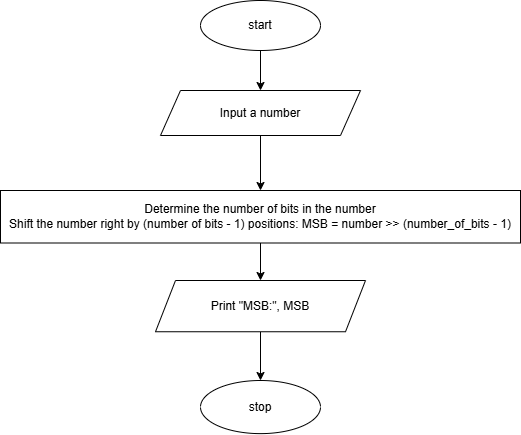

The diagram above was exported from draw.io. Its source (the exported page's mxGraphModel, read from the mxfile embedded in the PNG):
<mxGraphModel dx="954" dy="652" grid="1" gridSize="10" guides="1" tooltips="1" connect="1" arrows="1" fold="1" page="1" pageScale="1" pageWidth="827" pageHeight="1169" math="0" shadow="0">
  <root>
    <mxCell id="WIyWlLk6GJQsqaUBKTNV-0" />
    <mxCell id="WIyWlLk6GJQsqaUBKTNV-1" parent="WIyWlLk6GJQsqaUBKTNV-0" />
    <mxCell id="Tjzn7BXqaaWQb7hh85FK-9" value="" style="edgeStyle=orthogonalEdgeStyle;rounded=0;orthogonalLoop=1;jettySize=auto;html=1;" edge="1" parent="WIyWlLk6GJQsqaUBKTNV-1" source="Tjzn7BXqaaWQb7hh85FK-10" target="Tjzn7BXqaaWQb7hh85FK-12">
      <mxGeometry relative="1" as="geometry" />
    </mxCell>
    <mxCell id="Tjzn7BXqaaWQb7hh85FK-10" value="start" style="ellipse;whiteSpace=wrap;html=1;" vertex="1" parent="WIyWlLk6GJQsqaUBKTNV-1">
      <mxGeometry x="320" y="60" width="120" height="50" as="geometry" />
    </mxCell>
    <mxCell id="Tjzn7BXqaaWQb7hh85FK-11" value="" style="edgeStyle=orthogonalEdgeStyle;rounded=0;orthogonalLoop=1;jettySize=auto;html=1;" edge="1" parent="WIyWlLk6GJQsqaUBKTNV-1" source="Tjzn7BXqaaWQb7hh85FK-12" target="Tjzn7BXqaaWQb7hh85FK-14">
      <mxGeometry relative="1" as="geometry" />
    </mxCell>
    <mxCell id="Tjzn7BXqaaWQb7hh85FK-12" value="Input a number" style="shape=parallelogram;perimeter=parallelogramPerimeter;whiteSpace=wrap;html=1;fixedSize=1;" vertex="1" parent="WIyWlLk6GJQsqaUBKTNV-1">
      <mxGeometry x="280" y="150" width="200" height="45" as="geometry" />
    </mxCell>
    <mxCell id="Tjzn7BXqaaWQb7hh85FK-13" value="" style="edgeStyle=orthogonalEdgeStyle;rounded=0;orthogonalLoop=1;jettySize=auto;html=1;" edge="1" parent="WIyWlLk6GJQsqaUBKTNV-1" source="Tjzn7BXqaaWQb7hh85FK-14" target="Tjzn7BXqaaWQb7hh85FK-16">
      <mxGeometry relative="1" as="geometry" />
    </mxCell>
    <mxCell id="Tjzn7BXqaaWQb7hh85FK-14" value="Determine the number of bits in the number&lt;div&gt;Shift the number right by (number of bits - 1) positions: MSB = number &amp;gt;&amp;gt; (number_of_bits - 1)&lt;/div&gt;" style="whiteSpace=wrap;html=1;" vertex="1" parent="WIyWlLk6GJQsqaUBKTNV-1">
      <mxGeometry x="120" y="250" width="520" height="52.5" as="geometry" />
    </mxCell>
    <mxCell id="Tjzn7BXqaaWQb7hh85FK-15" value="" style="edgeStyle=orthogonalEdgeStyle;rounded=0;orthogonalLoop=1;jettySize=auto;html=1;" edge="1" parent="WIyWlLk6GJQsqaUBKTNV-1" source="Tjzn7BXqaaWQb7hh85FK-16" target="Tjzn7BXqaaWQb7hh85FK-17">
      <mxGeometry relative="1" as="geometry" />
    </mxCell>
    <mxCell id="Tjzn7BXqaaWQb7hh85FK-16" value="Print &quot;MSB:&quot;, MSB" style="shape=parallelogram;perimeter=parallelogramPerimeter;whiteSpace=wrap;html=1;fixedSize=1;" vertex="1" parent="WIyWlLk6GJQsqaUBKTNV-1">
      <mxGeometry x="275" y="340" width="210" height="51.25" as="geometry" />
    </mxCell>
    <mxCell id="Tjzn7BXqaaWQb7hh85FK-17" value="stop" style="ellipse;whiteSpace=wrap;html=1;" vertex="1" parent="WIyWlLk6GJQsqaUBKTNV-1">
      <mxGeometry x="320" y="440" width="120" height="53.12" as="geometry" />
    </mxCell>
  </root>
</mxGraphModel>